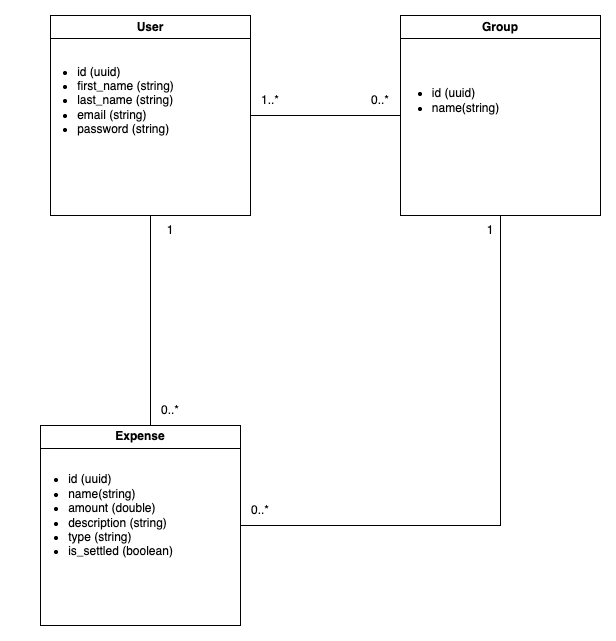

The diagram above was exported from draw.io. Its source (the exported page's mxGraphModel, read from the mxfile embedded in the PNG):
<mxGraphModel dx="1301" dy="832" grid="1" gridSize="10" guides="1" tooltips="1" connect="1" arrows="1" fold="1" page="1" pageScale="1" pageWidth="850" pageHeight="1100" math="0" shadow="0">
  <root>
    <mxCell id="0" />
    <mxCell id="1" parent="0" />
    <mxCell id="dNkvtQxvhXav16oP1zMO-9" style="edgeStyle=orthogonalEdgeStyle;rounded=0;orthogonalLoop=1;jettySize=auto;html=1;entryX=0;entryY=0.5;entryDx=0;entryDy=0;endArrow=none;startFill=0;" edge="1" parent="1" source="dNkvtQxvhXav16oP1zMO-5" target="dNkvtQxvhXav16oP1zMO-7">
      <mxGeometry relative="1" as="geometry" />
    </mxCell>
    <mxCell id="dNkvtQxvhXav16oP1zMO-5" value="User" style="swimlane;whiteSpace=wrap;html=1;" vertex="1" parent="1">
      <mxGeometry x="110" y="180" width="200" height="200" as="geometry" />
    </mxCell>
    <mxCell id="dNkvtQxvhXav16oP1zMO-6" value="&lt;ul&gt;&lt;li style=&quot;text-align: left;&quot;&gt;id (uuid)&lt;/li&gt;&lt;li style=&quot;text-align: left;&quot;&gt;first_name (string)&lt;/li&gt;&lt;li style=&quot;text-align: left;&quot;&gt;last_name (string)&lt;/li&gt;&lt;li style=&quot;text-align: left;&quot;&gt;email (string)&lt;/li&gt;&lt;li style=&quot;text-align: left;&quot;&gt;password (string)&lt;/li&gt;&lt;/ul&gt;" style="text;html=1;align=center;verticalAlign=middle;resizable=0;points=[];autosize=1;strokeColor=none;fillColor=none;" vertex="1" parent="dNkvtQxvhXav16oP1zMO-5">
      <mxGeometry x="-25" y="30" width="160" height="110" as="geometry" />
    </mxCell>
    <mxCell id="dNkvtQxvhXav16oP1zMO-7" value="Group" style="swimlane;whiteSpace=wrap;html=1;" vertex="1" parent="1">
      <mxGeometry x="460" y="180" width="200" height="200" as="geometry" />
    </mxCell>
    <mxCell id="dNkvtQxvhXav16oP1zMO-8" value="&lt;ul&gt;&lt;li style=&quot;text-align: left;&quot;&gt;id (uuid)&lt;/li&gt;&lt;li style=&quot;text-align: left;&quot;&gt;name(string)&lt;/li&gt;&lt;/ul&gt;" style="text;html=1;align=center;verticalAlign=middle;resizable=0;points=[];autosize=1;strokeColor=none;fillColor=none;" vertex="1" parent="dNkvtQxvhXav16oP1zMO-7">
      <mxGeometry x="-20" y="50" width="130" height="70" as="geometry" />
    </mxCell>
    <mxCell id="dNkvtQxvhXav16oP1zMO-11" value="0..*" style="text;html=1;align=center;verticalAlign=middle;whiteSpace=wrap;rounded=0;" vertex="1" parent="dNkvtQxvhXav16oP1zMO-7">
      <mxGeometry x="-50" y="70" width="60" height="30" as="geometry" />
    </mxCell>
    <mxCell id="dNkvtQxvhXav16oP1zMO-10" value="1..*" style="text;html=1;align=center;verticalAlign=middle;whiteSpace=wrap;rounded=0;" vertex="1" parent="1">
      <mxGeometry x="300" y="250" width="60" height="30" as="geometry" />
    </mxCell>
    <mxCell id="dNkvtQxvhXav16oP1zMO-19" style="edgeStyle=orthogonalEdgeStyle;rounded=0;orthogonalLoop=1;jettySize=auto;html=1;entryX=0.5;entryY=1;entryDx=0;entryDy=0;endArrow=none;startFill=0;" edge="1" parent="1" source="dNkvtQxvhXav16oP1zMO-12" target="dNkvtQxvhXav16oP1zMO-7">
      <mxGeometry relative="1" as="geometry" />
    </mxCell>
    <mxCell id="dNkvtQxvhXav16oP1zMO-12" value="Expense" style="swimlane;whiteSpace=wrap;html=1;" vertex="1" parent="1">
      <mxGeometry x="100" y="590" width="200" height="200" as="geometry" />
    </mxCell>
    <mxCell id="dNkvtQxvhXav16oP1zMO-13" value="&lt;ul&gt;&lt;li style=&quot;text-align: left;&quot;&gt;id (uuid)&lt;/li&gt;&lt;li style=&quot;text-align: left;&quot;&gt;name(string)&lt;/li&gt;&lt;li style=&quot;text-align: left;&quot;&gt;amount (double)&lt;/li&gt;&lt;li style=&quot;text-align: left;&quot;&gt;description (string)&lt;/li&gt;&lt;li style=&quot;text-align: left;&quot;&gt;type (string)&lt;/li&gt;&lt;li style=&quot;text-align: left;&quot;&gt;is_settled (boolean)&lt;/li&gt;&lt;/ul&gt;" style="text;html=1;align=center;verticalAlign=middle;resizable=0;points=[];autosize=1;strokeColor=none;fillColor=none;" vertex="1" parent="dNkvtQxvhXav16oP1zMO-12">
      <mxGeometry x="-25" y="30" width="170" height="120" as="geometry" />
    </mxCell>
    <mxCell id="dNkvtQxvhXav16oP1zMO-15" style="edgeStyle=orthogonalEdgeStyle;rounded=0;orthogonalLoop=1;jettySize=auto;html=1;entryX=0.529;entryY=0;entryDx=0;entryDy=0;entryPerimeter=0;endArrow=none;startFill=0;" edge="1" parent="1" source="dNkvtQxvhXav16oP1zMO-5" target="dNkvtQxvhXav16oP1zMO-12">
      <mxGeometry relative="1" as="geometry">
        <Array as="points">
          <mxPoint x="210" y="590" />
        </Array>
      </mxGeometry>
    </mxCell>
    <mxCell id="dNkvtQxvhXav16oP1zMO-16" value="1" style="text;html=1;align=center;verticalAlign=middle;whiteSpace=wrap;rounded=0;" vertex="1" parent="1">
      <mxGeometry x="200" y="380" width="60" height="30" as="geometry" />
    </mxCell>
    <mxCell id="dNkvtQxvhXav16oP1zMO-17" value="0..*" style="text;html=1;align=center;verticalAlign=middle;whiteSpace=wrap;rounded=0;" vertex="1" parent="1">
      <mxGeometry x="200" y="560" width="60" height="30" as="geometry" />
    </mxCell>
    <mxCell id="dNkvtQxvhXav16oP1zMO-20" value="0..*" style="text;html=1;align=center;verticalAlign=middle;whiteSpace=wrap;rounded=0;" vertex="1" parent="1">
      <mxGeometry x="290" y="660" width="60" height="30" as="geometry" />
    </mxCell>
    <mxCell id="dNkvtQxvhXav16oP1zMO-21" value="1" style="text;html=1;align=center;verticalAlign=middle;whiteSpace=wrap;rounded=0;" vertex="1" parent="1">
      <mxGeometry x="520" y="380" width="60" height="30" as="geometry" />
    </mxCell>
  </root>
</mxGraphModel>